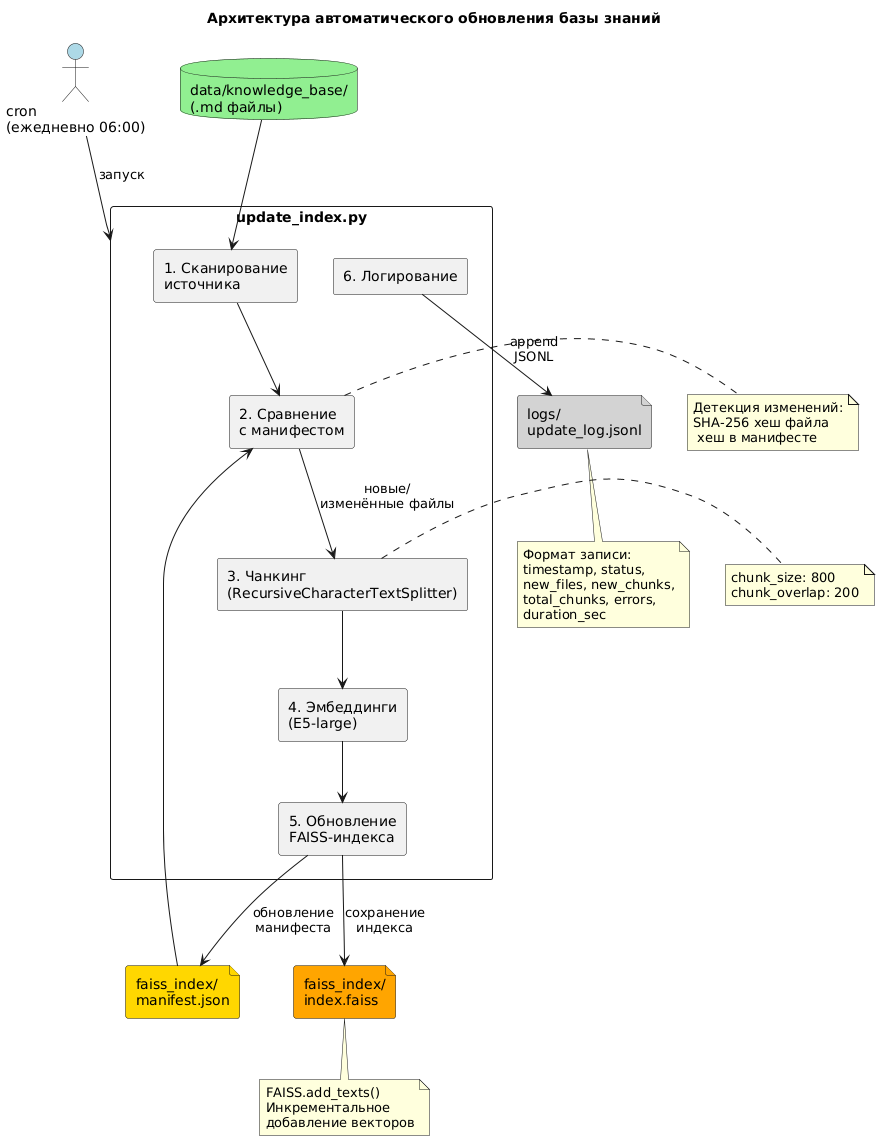

The diagram above was rendered by PlantUML. Its source (embedded in the PNG):
@startuml
title Архитектура автоматического обновления базы знаний

skinparam backgroundColor #FEFEFE
skinparam shadowing false

actor "cron\n(ежедневно 06:00)" as cron #LightBlue

database "data/knowledge_base/\n(.md файлы)" as kb #LightGreen
file "faiss_index/\nmanifest.json" as manifest #Gold
file "faiss_index/\nindex.faiss" as faiss #Orange
file "logs/\nupdate_log.jsonl" as logs #LightGray

rectangle "update_index.py" as script {
    rectangle "1. Сканирование\nисточника" as scan
    rectangle "2. Сравнение\nс манифестом" as compare
    rectangle "3. Чанкинг\n(RecursiveCharacterTextSplitter)" as chunk
    rectangle "4. Эмбеддинги\n(E5-large)" as embed
    rectangle "5. Обновление\nFAISS-индекса" as update
    rectangle "6. Логирование" as log
}

cron --> script : запуск

kb --> scan
manifest --> compare
scan --> compare
compare --> chunk : новые/\nизменённые файлы
chunk --> embed
embed --> update

update --> faiss : сохранение\nиндекса
update --> manifest : обновление\nманифеста
log --> logs : append\nJSONL

note right of compare
  Детекция изменений:
  SHA-256 хеш файла
  ≠ хеш в манифесте
end note

note right of chunk
  chunk_size: 800
  chunk_overlap: 200
end note

note bottom of faiss
  FAISS.add_texts()
  Инкрементальное
  добавление векторов
end note

note bottom of logs
  Формат записи:
  timestamp, status,
  new_files, new_chunks,
  total_chunks, errors,
  duration_sec
end note
@enduml